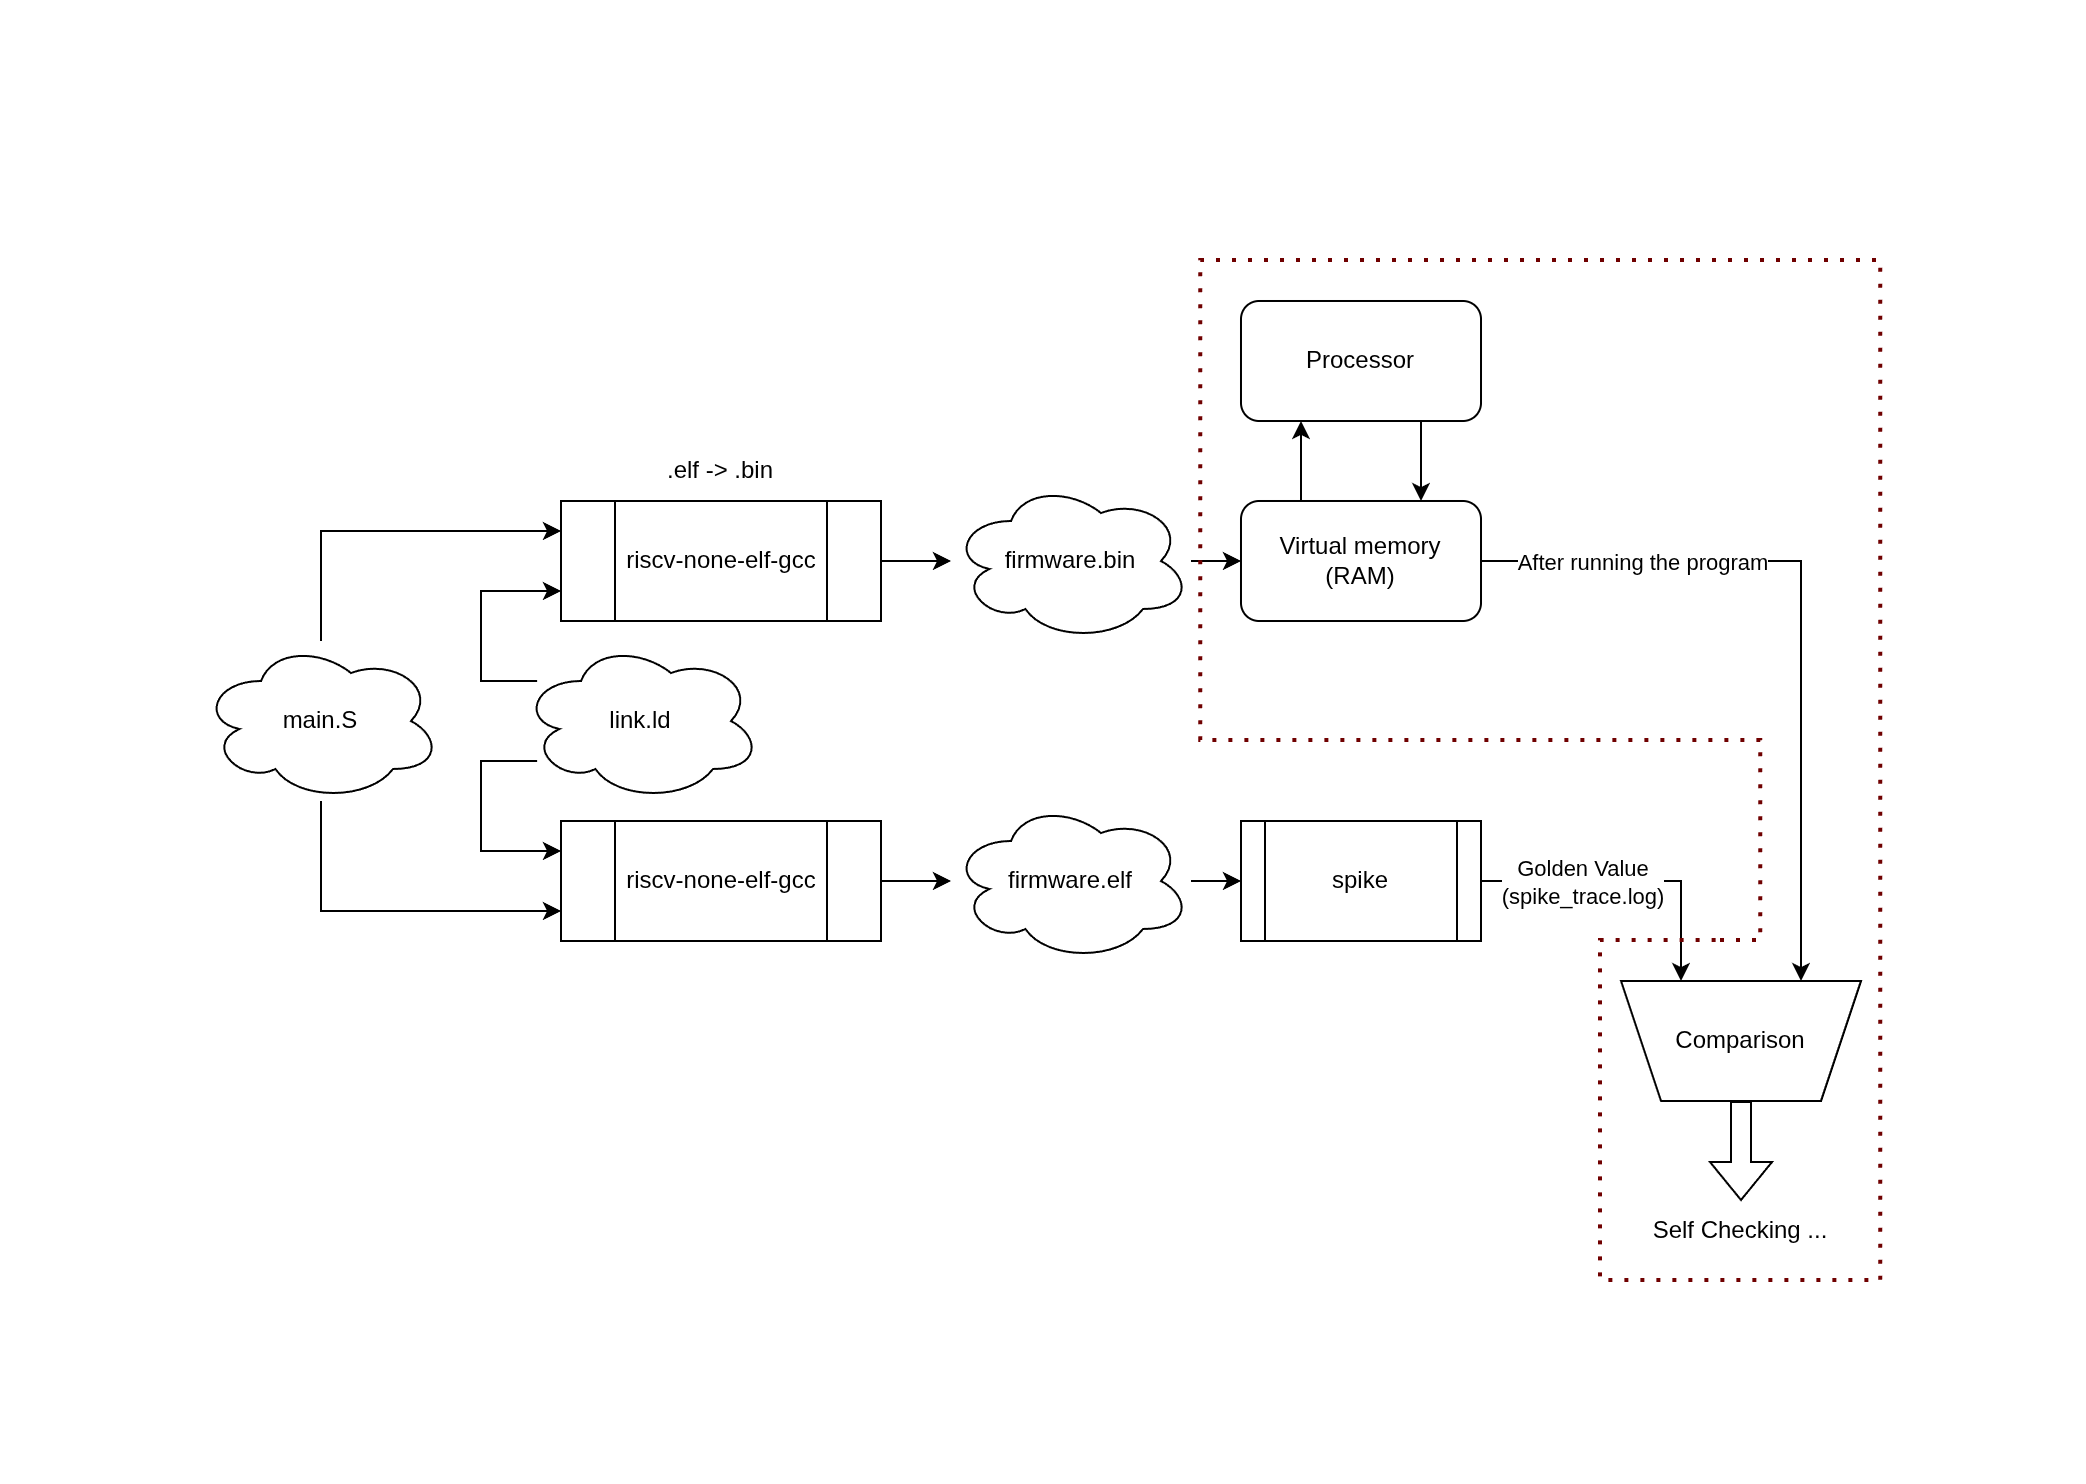

The diagram above was exported from draw.io. Its source (the exported page's mxGraphModel, read from the mxfile embedded in the PNG):
<mxGraphModel dx="1414" dy="795" grid="1" gridSize="10" guides="1" tooltips="1" connect="1" arrows="1" fold="1" page="1" pageScale="1" pageWidth="850" pageHeight="1100" math="0" shadow="0">
  <root>
    <mxCell id="0" />
    <mxCell id="1" parent="0" />
    <mxCell id="IBr91WFgsdz1gtbFYShU-1" parent="1" style="rounded=1;whiteSpace=wrap;html=1;" value="Processor" vertex="1">
      <mxGeometry height="60" width="120" x="520" y="180" as="geometry" />
    </mxCell>
    <mxCell id="IBr91WFgsdz1gtbFYShU-3" parent="1" style="rounded=1;whiteSpace=wrap;html=1;" value="Virtual memory (RAM)" vertex="1">
      <mxGeometry height="60" width="120" x="520" y="280" as="geometry" />
    </mxCell>
    <mxCell id="IBr91WFgsdz1gtbFYShU-4" edge="1" parent="1" source="IBr91WFgsdz1gtbFYShU-3" style="endArrow=classic;html=1;rounded=0;exitX=0.25;exitY=0;exitDx=0;exitDy=0;entryX=0.25;entryY=1;entryDx=0;entryDy=0;" target="IBr91WFgsdz1gtbFYShU-1" value="">
      <mxGeometry height="50" relative="1" width="50" as="geometry">
        <mxPoint x="630" y="330" as="sourcePoint" />
        <mxPoint x="680" y="280" as="targetPoint" />
      </mxGeometry>
    </mxCell>
    <mxCell id="IBr91WFgsdz1gtbFYShU-5" edge="1" parent="1" source="IBr91WFgsdz1gtbFYShU-1" style="endArrow=classic;html=1;rounded=0;exitX=0.75;exitY=1;exitDx=0;exitDy=0;entryX=0.75;entryY=0;entryDx=0;entryDy=0;" target="IBr91WFgsdz1gtbFYShU-3" value="">
      <mxGeometry height="50" relative="1" width="50" as="geometry">
        <mxPoint x="650" y="290" as="sourcePoint" />
        <mxPoint x="650" y="250" as="targetPoint" />
      </mxGeometry>
    </mxCell>
    <mxCell id="IBr91WFgsdz1gtbFYShU-7" parent="1" style="ellipse;shape=cloud;whiteSpace=wrap;html=1;" value="firmware.bin" vertex="1">
      <mxGeometry height="80" width="120" x="375" y="270" as="geometry" />
    </mxCell>
    <mxCell id="IBr91WFgsdz1gtbFYShU-11" parent="1" style="shape=process;whiteSpace=wrap;html=1;backgroundOutline=1;size=0.16666666666666666;" value="riscv-none-elf-gcc" vertex="1">
      <mxGeometry height="60" width="160" x="180" y="280" as="geometry" />
    </mxCell>
    <mxCell id="IBr91WFgsdz1gtbFYShU-12" parent="1" style="ellipse;shape=cloud;whiteSpace=wrap;html=1;" value="link.ld" vertex="1">
      <mxGeometry height="80" width="120" x="160" y="350" as="geometry" />
    </mxCell>
    <mxCell id="IBr91WFgsdz1gtbFYShU-14" edge="1" parent="1" source="IBr91WFgsdz1gtbFYShU-12" style="endArrow=classic;html=1;rounded=0;entryX=0;entryY=0.75;entryDx=0;entryDy=0;edgeStyle=orthogonalEdgeStyle;" target="IBr91WFgsdz1gtbFYShU-11" value="">
      <mxGeometry height="50" relative="1" width="50" as="geometry">
        <Array as="points">
          <mxPoint x="140" y="370" />
          <mxPoint x="140" y="325" />
        </Array>
        <mxPoint x="100" y="340" as="sourcePoint" />
        <mxPoint x="180" y="300" as="targetPoint" />
      </mxGeometry>
    </mxCell>
    <mxCell id="IBr91WFgsdz1gtbFYShU-15" edge="1" parent="1" source="IBr91WFgsdz1gtbFYShU-35" style="endArrow=classic;html=1;rounded=0;entryX=0;entryY=0.25;entryDx=0;entryDy=0;edgeStyle=orthogonalEdgeStyle;" target="IBr91WFgsdz1gtbFYShU-11" value="">
      <mxGeometry height="50" relative="1" width="50" as="geometry">
        <Array as="points">
          <mxPoint x="60" y="295" />
        </Array>
        <mxPoint x="100" y="320.1857603000028" as="sourcePoint" />
        <mxPoint x="180" y="290" as="targetPoint" />
      </mxGeometry>
    </mxCell>
    <mxCell id="IBr91WFgsdz1gtbFYShU-18" parent="1" style="shape=process;whiteSpace=wrap;html=1;backgroundOutline=1;" value="spike" vertex="1">
      <mxGeometry height="60" width="120" x="520" y="440" as="geometry" />
    </mxCell>
    <mxCell id="IBr91WFgsdz1gtbFYShU-21" edge="1" parent="1" source="IBr91WFgsdz1gtbFYShU-3" style="endArrow=classic;html=1;rounded=0;exitX=1;exitY=0.5;exitDx=0;exitDy=0;edgeStyle=orthogonalEdgeStyle;entryX=0.25;entryY=1;entryDx=0;entryDy=0;" target="IBr91WFgsdz1gtbFYShU-25" value="">
      <mxGeometry relative="1" as="geometry">
        <mxPoint x="640" y="400" as="sourcePoint" />
        <mxPoint x="800" y="400" as="targetPoint" />
      </mxGeometry>
    </mxCell>
    <mxCell id="IBr91WFgsdz1gtbFYShU-22" connectable="0" parent="IBr91WFgsdz1gtbFYShU-21" style="edgeLabel;resizable=0;html=1;;align=center;verticalAlign=middle;" value="After running the program" vertex="1">
      <mxGeometry relative="1" as="geometry">
        <mxPoint x="-80" y="-25" as="offset" />
      </mxGeometry>
    </mxCell>
    <mxCell id="IBr91WFgsdz1gtbFYShU-25" parent="1" style="shape=trapezoid;perimeter=trapezoidPerimeter;whiteSpace=wrap;html=1;fixedSize=1;rotation=-180;" value="" vertex="1">
      <mxGeometry height="60" width="120" x="710" y="520" as="geometry" />
    </mxCell>
    <mxCell id="IBr91WFgsdz1gtbFYShU-27" parent="1" style="text;html=1;whiteSpace=wrap;strokeColor=none;fillColor=none;align=center;verticalAlign=middle;rounded=0;" value="Comparison" vertex="1">
      <mxGeometry height="30" width="60" x="740" y="535" as="geometry" />
    </mxCell>
    <mxCell id="IBr91WFgsdz1gtbFYShU-31" parent="1" style="ellipse;shape=cloud;whiteSpace=wrap;html=1;" value="firmware.elf" vertex="1">
      <mxGeometry height="80" width="120" x="375" y="430" as="geometry" />
    </mxCell>
    <mxCell id="IBr91WFgsdz1gtbFYShU-34" parent="1" style="shape=process;whiteSpace=wrap;html=1;backgroundOutline=1;size=0.16666666666666666;" value="riscv-none-elf-gcc" vertex="1">
      <mxGeometry height="60" width="160" x="180" y="440" as="geometry" />
    </mxCell>
    <mxCell id="IBr91WFgsdz1gtbFYShU-35" parent="1" style="ellipse;shape=cloud;whiteSpace=wrap;html=1;" value="&lt;div&gt;&lt;span style=&quot;background-color: transparent; color: light-dark(rgb(0, 0, 0), rgb(255, 255, 255));&quot;&gt;main.S&lt;/span&gt;&lt;/div&gt;" vertex="1">
      <mxGeometry height="80" width="120" y="350" as="geometry" />
    </mxCell>
    <mxCell id="IBr91WFgsdz1gtbFYShU-37" edge="1" parent="1" source="IBr91WFgsdz1gtbFYShU-35" style="endArrow=classic;html=1;rounded=0;entryX=0;entryY=0.75;entryDx=0;entryDy=0;edgeStyle=orthogonalEdgeStyle;" target="IBr91WFgsdz1gtbFYShU-34" value="">
      <mxGeometry height="50" relative="1" width="50" as="geometry">
        <Array as="points">
          <mxPoint x="60" y="485" />
        </Array>
        <mxPoint x="90" y="500" as="sourcePoint" />
        <mxPoint x="170" y="460" as="targetPoint" />
      </mxGeometry>
    </mxCell>
    <mxCell id="IBr91WFgsdz1gtbFYShU-38" edge="1" parent="1" source="IBr91WFgsdz1gtbFYShU-12" style="endArrow=classic;html=1;rounded=0;entryX=0;entryY=0.25;entryDx=0;entryDy=0;edgeStyle=orthogonalEdgeStyle;" target="IBr91WFgsdz1gtbFYShU-34" value="">
      <mxGeometry height="50" relative="1" width="50" as="geometry">
        <Array as="points">
          <mxPoint x="140" y="410" />
          <mxPoint x="140" y="455" />
        </Array>
        <mxPoint x="90" y="439.44053188733074" as="sourcePoint" />
        <mxPoint x="170" y="460" as="targetPoint" />
      </mxGeometry>
    </mxCell>
    <mxCell id="IBr91WFgsdz1gtbFYShU-39" parent="1" style="text;html=1;whiteSpace=wrap;strokeColor=none;fillColor=none;align=center;verticalAlign=middle;rounded=0;" value=".elf -&amp;gt; .bin" vertex="1">
      <mxGeometry height="30" width="60" x="230" y="250" as="geometry" />
    </mxCell>
    <mxCell id="IBr91WFgsdz1gtbFYShU-40" parent="1" style="text;html=1;whiteSpace=wrap;strokeColor=none;fillColor=none;align=center;verticalAlign=middle;rounded=0;" value="Self Checking ..." vertex="1">
      <mxGeometry height="30" width="100" x="720" y="630" as="geometry" />
    </mxCell>
    <mxCell id="IBr91WFgsdz1gtbFYShU-41" edge="1" parent="1" source="IBr91WFgsdz1gtbFYShU-11" style="endArrow=classic;html=1;rounded=0;exitX=1;exitY=0.5;exitDx=0;exitDy=0;" target="IBr91WFgsdz1gtbFYShU-7" value="">
      <mxGeometry height="50" relative="1" width="50" as="geometry">
        <mxPoint x="350" y="290" as="sourcePoint" />
        <mxPoint x="400" y="240" as="targetPoint" />
      </mxGeometry>
    </mxCell>
    <mxCell id="IBr91WFgsdz1gtbFYShU-42" edge="1" parent="1" source="IBr91WFgsdz1gtbFYShU-34" style="endArrow=classic;html=1;rounded=0;exitX=1;exitY=0.5;exitDx=0;exitDy=0;" target="IBr91WFgsdz1gtbFYShU-31" value="">
      <mxGeometry height="50" relative="1" width="50" as="geometry">
        <mxPoint x="360" y="420" as="sourcePoint" />
        <mxPoint x="395" y="420" as="targetPoint" />
      </mxGeometry>
    </mxCell>
    <mxCell id="IBr91WFgsdz1gtbFYShU-43" edge="1" parent="1" source="IBr91WFgsdz1gtbFYShU-7" style="endArrow=classic;html=1;rounded=0;entryX=0;entryY=0.5;entryDx=0;entryDy=0;" target="IBr91WFgsdz1gtbFYShU-3" value="">
      <mxGeometry height="50" relative="1" width="50" as="geometry">
        <mxPoint x="500" y="350" as="sourcePoint" />
        <mxPoint x="425" y="390" as="targetPoint" />
      </mxGeometry>
    </mxCell>
    <mxCell id="IBr91WFgsdz1gtbFYShU-44" edge="1" parent="1" source="IBr91WFgsdz1gtbFYShU-31" style="endArrow=classic;html=1;rounded=0;entryX=0;entryY=0.5;entryDx=0;entryDy=0;" target="IBr91WFgsdz1gtbFYShU-18" value="">
      <mxGeometry height="50" relative="1" width="50" as="geometry">
        <mxPoint x="490" y="390" as="sourcePoint" />
        <mxPoint x="525" y="390" as="targetPoint" />
      </mxGeometry>
    </mxCell>
    <mxCell id="IBr91WFgsdz1gtbFYShU-47" edge="1" parent="1" source="IBr91WFgsdz1gtbFYShU-18" style="endArrow=classic;html=1;rounded=0;exitX=1;exitY=0.5;exitDx=0;exitDy=0;entryX=0.75;entryY=1;entryDx=0;entryDy=0;edgeStyle=orthogonalEdgeStyle;" target="IBr91WFgsdz1gtbFYShU-25" value="">
      <mxGeometry relative="1" as="geometry">
        <mxPoint x="670" y="430" as="sourcePoint" />
        <mxPoint x="830" y="430" as="targetPoint" />
      </mxGeometry>
    </mxCell>
    <mxCell id="IBr91WFgsdz1gtbFYShU-48" connectable="0" parent="IBr91WFgsdz1gtbFYShU-47" style="edgeLabel;resizable=0;html=1;;align=center;verticalAlign=middle;" value="Golden Value&lt;br&gt;(spike_trace.log)" vertex="1">
      <mxGeometry relative="1" as="geometry">
        <mxPoint x="-25" as="offset" />
      </mxGeometry>
    </mxCell>
    <mxCell id="DGfd7N_vJygRJ_reekXa-2" edge="1" parent="1" style="endArrow=none;dashed=1;html=1;dashPattern=1 3;strokeWidth=2;rounded=0;edgeStyle=orthogonalEdgeStyle;curved=0;fillColor=#a20025;strokeColor=light-dark(#6F0000,#FF0000);" value="">
      <mxGeometry height="50" relative="1" width="50" as="geometry">
        <Array as="points">
          <mxPoint x="780.08" y="500" />
          <mxPoint x="780.08" y="400" />
          <mxPoint x="500.08" y="400" />
          <mxPoint x="500.08" y="160" />
          <mxPoint x="840.08" y="160" />
          <mxPoint x="840.08" y="670" />
          <mxPoint x="700" y="670" />
          <mxPoint x="700" y="500" />
        </Array>
        <mxPoint x="760" y="500" as="sourcePoint" />
        <mxPoint x="760" y="500" as="targetPoint" />
      </mxGeometry>
    </mxCell>
    <mxCell id="DGfd7N_vJygRJ_reekXa-6" parent="1" style="text;html=1;whiteSpace=wrap;strokeColor=none;fillColor=none;align=center;verticalAlign=middle;rounded=0;" value="&lt;span style=&quot;color: light-dark(transparent, rgb(255, 0, 0));&quot;&gt;&lt;font&gt;testbench (&lt;/font&gt;&lt;font&gt;tb_cva6.cpp&lt;/font&gt;&lt;font&gt;)&lt;/font&gt;&lt;/span&gt;" vertex="1">
      <mxGeometry height="30" width="170" x="500" y="130" as="geometry" />
    </mxCell>
    <mxCell id="DGfd7N_vJygRJ_reekXa-7" edge="1" parent="1" source="IBr91WFgsdz1gtbFYShU-25" style="shape=flexArrow;endArrow=classic;html=1;rounded=0;entryX=0.5;entryY=0;entryDx=0;entryDy=0;exitX=0.5;exitY=0;exitDx=0;exitDy=0;" target="IBr91WFgsdz1gtbFYShU-40" value="">
      <mxGeometry height="50" relative="1" width="50" as="geometry">
        <mxPoint x="640" y="560" as="sourcePoint" />
        <mxPoint x="690" y="510" as="targetPoint" />
      </mxGeometry>
    </mxCell>
  </root>
</mxGraphModel>